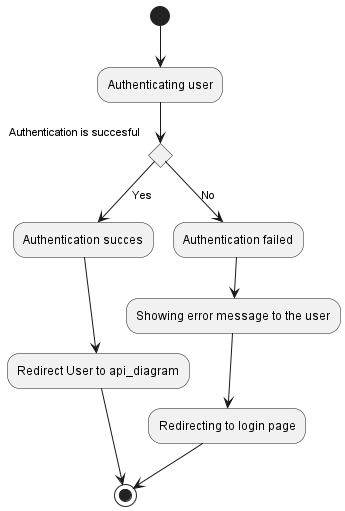

The diagram above was rendered by PlantUML. Its source (embedded in the PNG):
@startuml authentication_ad
(*)-->"Authenticating user"

if "Authentication is succesful"
-->[Yes] "Authentication succes"
-->"Redirect User to api_diagram"
-->(*)
else
    -->[No]"Authentication failed"
    -->"Showing error message to the user"
    -->"Redirecting to login page"
    -->(*)

@enduml